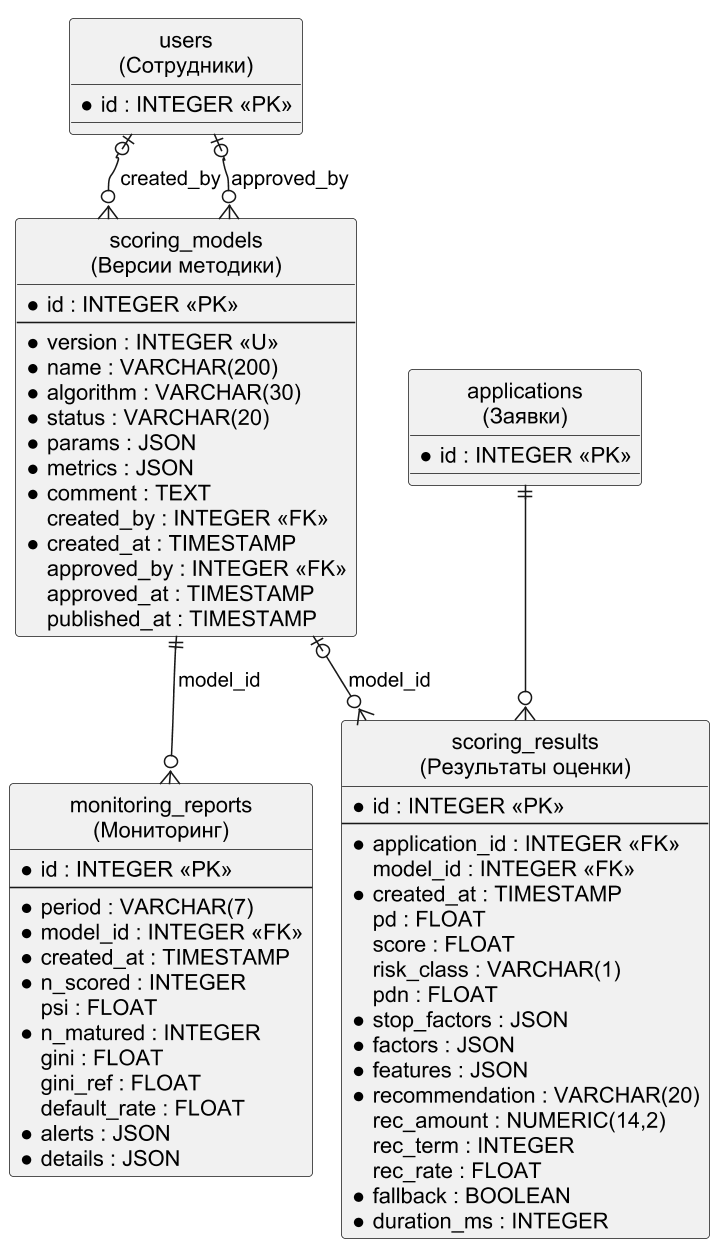

The diagram above was rendered by PlantUML. Its source (embedded in the PNG):
@startuml
!pragma layout smetana
skinparam dpi 150
skinparam defaultFontName Arial
skinparam shadowing false
skinparam monochrome true
top to bottom direction
hide circle
skinparam linetype ortho
skinparam entity {
  BackgroundColor white
}
entity "scoring_results\n(Результаты оценки)" as scoring_results {
  * id : INTEGER <<PK>>
  --
  * application_id : INTEGER <<FK>>
    model_id : INTEGER <<FK>>
  * created_at : TIMESTAMP
    pd : FLOAT
    score : FLOAT
    risk_class : VARCHAR(1)
    pdn : FLOAT
  * stop_factors : JSON
  * factors : JSON
  * features : JSON
  * recommendation : VARCHAR(20)
    rec_amount : NUMERIC(14,2)
    rec_term : INTEGER
    rec_rate : FLOAT
  * fallback : BOOLEAN
  * duration_ms : INTEGER
}
entity "scoring_models\n(Версии методики)" as scoring_models {
  * id : INTEGER <<PK>>
  --
  * version : INTEGER <<U>>
  * name : VARCHAR(200)
  * algorithm : VARCHAR(30)
  * status : VARCHAR(20)
  * params : JSON
  * metrics : JSON
  * comment : TEXT
    created_by : INTEGER <<FK>>
  * created_at : TIMESTAMP
    approved_by : INTEGER <<FK>>
    approved_at : TIMESTAMP
    published_at : TIMESTAMP
}
entity "monitoring_reports\n(Мониторинг)" as monitoring_reports {
  * id : INTEGER <<PK>>
  --
  * period : VARCHAR(7)
  * model_id : INTEGER <<FK>>
  * created_at : TIMESTAMP
  * n_scored : INTEGER
    psi : FLOAT
  * n_matured : INTEGER
    gini : FLOAT
    gini_ref : FLOAT
    default_rate : FLOAT
  * alerts : JSON
  * details : JSON
}
entity "applications\n(Заявки)" as applications {
  * id : INTEGER <<PK>>
}
entity "users\n(Сотрудники)" as users {
  * id : INTEGER <<PK>>
}
scoring_models |o--o{ scoring_results : model_id
applications ||--o{ scoring_results
users |o--o{ scoring_models : created_by
users |o--o{ scoring_models : approved_by
scoring_models ||--o{ monitoring_reports : model_id
@enduml